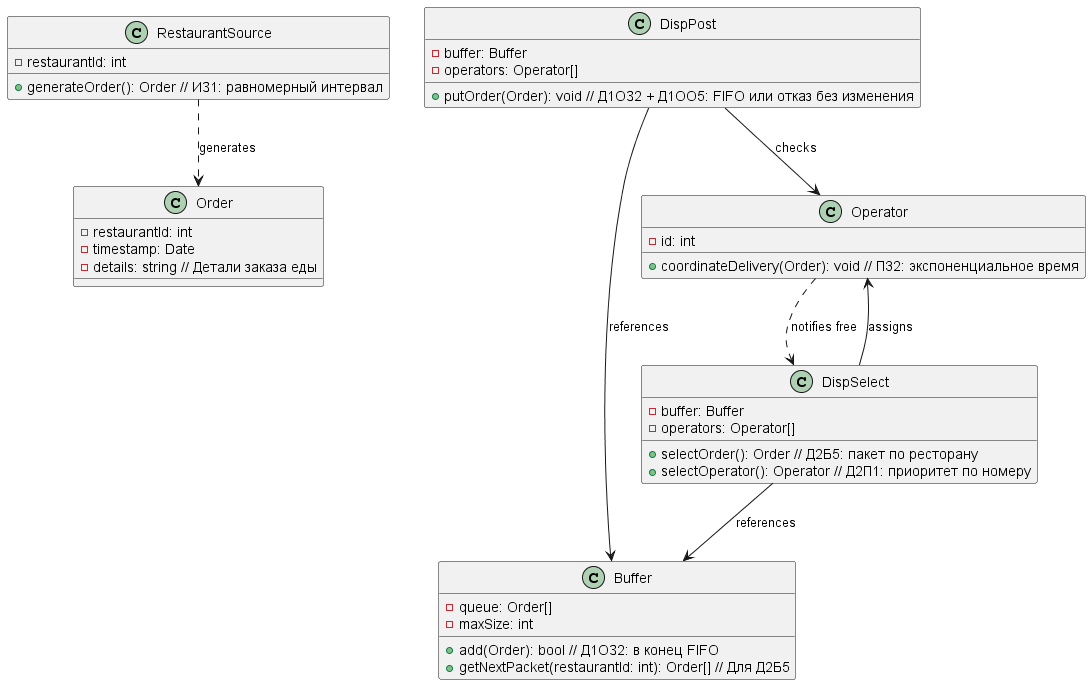

The diagram above was rendered by PlantUML. Its source (embedded in the PNG):
@startuml class_diagram.puml
class RestaurantSource {
  -restaurantId: int
  +generateOrder(): Order // ИЗ1: равномерный интервал
}

class Order {
  -restaurantId: int
  -timestamp: Date
  -details: string // Детали заказа еды
}

class DispPost {
  -buffer: Buffer
  -operators: Operator[]
  +putOrder(Order): void // Д1ОЗ2 + Д1ОО5: FIFO или отказ без изменения
}

class Buffer {
  -queue: Order[]
  -maxSize: int
  +add(Order): bool // Д1ОЗ2: в конец FIFO
  +getNextPacket(restaurantId: int): Order[] // Для Д2Б5
}

class DispSelect {
  -buffer: Buffer
  -operators: Operator[]
  +selectOrder(): Order // Д2Б5: пакет по ресторану
  +selectOperator(): Operator // Д2П1: приоритет по номеру
}

class Operator {
  -id: int
  +coordinateDelivery(Order): void // П32: экспоненциальное время
}

RestaurantSource ..> Order: generates
DispPost --> Buffer: references
DispPost --> Operator: checks
DispSelect --> Buffer: references
DispSelect --> Operator: assigns
Operator ..> DispSelect: notifies free
@enduml